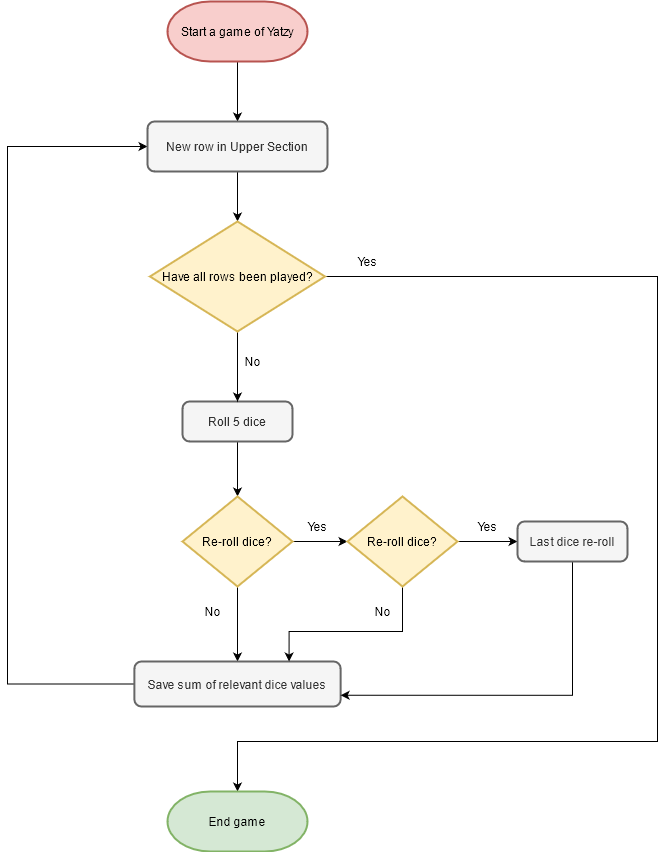

The diagram above was exported from draw.io. Its source (the exported page's mxGraphModel, read from the mxfile embedded in the PNG):
<mxGraphModel dx="1422" dy="763" grid="1" gridSize="10" guides="1" tooltips="1" connect="1" arrows="1" fold="1" page="1" pageScale="1" pageWidth="827" pageHeight="1169" math="0" shadow="0">
  <root>
    <mxCell id="0" />
    <mxCell id="1" parent="0" />
    <mxCell id="2jhWYfKSMDZZXUbXf-gl-6" style="edgeStyle=orthogonalEdgeStyle;rounded=0;orthogonalLoop=1;jettySize=auto;html=1;entryX=0.5;entryY=0;entryDx=0;entryDy=0;" parent="1" source="2jhWYfKSMDZZXUbXf-gl-2" target="2jhWYfKSMDZZXUbXf-gl-12" edge="1">
      <mxGeometry relative="1" as="geometry">
        <mxPoint x="370" y="200" as="targetPoint" />
      </mxGeometry>
    </mxCell>
    <mxCell id="2jhWYfKSMDZZXUbXf-gl-2" value="Start a game of Yatzy" style="strokeWidth=2;html=1;shape=mxgraph.flowchart.terminator;whiteSpace=wrap;fillColor=#f8cecc;strokeColor=#b85450;" parent="1" vertex="1">
      <mxGeometry x="300" y="70" width="140" height="60" as="geometry" />
    </mxCell>
    <mxCell id="2jhWYfKSMDZZXUbXf-gl-5" style="edgeStyle=orthogonalEdgeStyle;rounded=0;orthogonalLoop=1;jettySize=auto;html=1;entryX=0.5;entryY=0;entryDx=0;entryDy=0;entryPerimeter=0;" parent="1" source="2jhWYfKSMDZZXUbXf-gl-3" target="2jhWYfKSMDZZXUbXf-gl-4" edge="1">
      <mxGeometry relative="1" as="geometry" />
    </mxCell>
    <mxCell id="2jhWYfKSMDZZXUbXf-gl-3" value="Roll 5 dice" style="rounded=1;whiteSpace=wrap;html=1;absoluteArcSize=1;arcSize=14;strokeWidth=2;fillColor=#f5f5f5;strokeColor=#666666;fontColor=#333333;" parent="1" vertex="1">
      <mxGeometry x="315" y="470" width="110" height="40" as="geometry" />
    </mxCell>
    <mxCell id="2jhWYfKSMDZZXUbXf-gl-7" style="edgeStyle=orthogonalEdgeStyle;rounded=0;orthogonalLoop=1;jettySize=auto;html=1;exitX=0.5;exitY=1;exitDx=0;exitDy=0;exitPerimeter=0;entryX=0.5;entryY=0;entryDx=0;entryDy=0;" parent="1" source="2jhWYfKSMDZZXUbXf-gl-4" target="2jhWYfKSMDZZXUbXf-gl-11" edge="1">
      <mxGeometry relative="1" as="geometry">
        <mxPoint x="556.25" y="760" as="targetPoint" />
      </mxGeometry>
    </mxCell>
    <mxCell id="2jhWYfKSMDZZXUbXf-gl-9" style="edgeStyle=orthogonalEdgeStyle;rounded=0;orthogonalLoop=1;jettySize=auto;html=1;entryX=0;entryY=0.5;entryDx=0;entryDy=0;entryPerimeter=0;" parent="1" source="2jhWYfKSMDZZXUbXf-gl-4" target="2jhWYfKSMDZZXUbXf-gl-22" edge="1">
      <mxGeometry relative="1" as="geometry">
        <mxPoint x="570" y="610" as="targetPoint" />
      </mxGeometry>
    </mxCell>
    <mxCell id="2jhWYfKSMDZZXUbXf-gl-4" value="Re-roll dice?" style="strokeWidth=2;html=1;shape=mxgraph.flowchart.decision;whiteSpace=wrap;fillColor=#fff2cc;strokeColor=#d6b656;" parent="1" vertex="1">
      <mxGeometry x="315" y="565" width="110" height="90" as="geometry" />
    </mxCell>
    <mxCell id="2jhWYfKSMDZZXUbXf-gl-8" value="No" style="text;html=1;align=center;verticalAlign=middle;resizable=0;points=[];autosize=1;" parent="1" vertex="1">
      <mxGeometry x="330" y="670" width="30" height="20" as="geometry" />
    </mxCell>
    <mxCell id="2jhWYfKSMDZZXUbXf-gl-10" value="Yes" style="text;html=1;align=center;verticalAlign=middle;resizable=0;points=[];autosize=1;" parent="1" vertex="1">
      <mxGeometry x="430" y="585" width="40" height="20" as="geometry" />
    </mxCell>
    <mxCell id="2jhWYfKSMDZZXUbXf-gl-15" style="edgeStyle=orthogonalEdgeStyle;rounded=0;orthogonalLoop=1;jettySize=auto;html=1;entryX=0;entryY=0.5;entryDx=0;entryDy=0;exitX=0;exitY=0.5;exitDx=0;exitDy=0;" parent="1" source="2jhWYfKSMDZZXUbXf-gl-11" target="2jhWYfKSMDZZXUbXf-gl-12" edge="1">
      <mxGeometry relative="1" as="geometry">
        <mxPoint x="190" y="200" as="targetPoint" />
        <Array as="points">
          <mxPoint x="140" y="753" />
          <mxPoint x="140" y="215" />
        </Array>
      </mxGeometry>
    </mxCell>
    <mxCell id="2jhWYfKSMDZZXUbXf-gl-11" value="Save sum of relevant dice values" style="rounded=1;whiteSpace=wrap;html=1;absoluteArcSize=1;arcSize=14;strokeWidth=2;fillColor=#f5f5f5;strokeColor=#666666;fontColor=#333333;" parent="1" vertex="1">
      <mxGeometry x="266.88" y="730" width="206.25" height="45" as="geometry" />
    </mxCell>
    <mxCell id="2jhWYfKSMDZZXUbXf-gl-14" style="edgeStyle=orthogonalEdgeStyle;rounded=0;orthogonalLoop=1;jettySize=auto;html=1;" parent="1" source="2jhWYfKSMDZZXUbXf-gl-12" target="2jhWYfKSMDZZXUbXf-gl-16" edge="1">
      <mxGeometry relative="1" as="geometry" />
    </mxCell>
    <mxCell id="2jhWYfKSMDZZXUbXf-gl-12" value="New row in Upper Section" style="rounded=1;whiteSpace=wrap;html=1;absoluteArcSize=1;arcSize=14;strokeWidth=2;fillColor=#f5f5f5;strokeColor=#666666;fontColor=#333333;" parent="1" vertex="1">
      <mxGeometry x="280" y="190" width="180" height="50" as="geometry" />
    </mxCell>
    <mxCell id="2jhWYfKSMDZZXUbXf-gl-17" style="edgeStyle=orthogonalEdgeStyle;rounded=0;orthogonalLoop=1;jettySize=auto;html=1;entryX=0.5;entryY=0;entryDx=0;entryDy=0;entryPerimeter=0;" parent="1" source="2jhWYfKSMDZZXUbXf-gl-16" target="2jhWYfKSMDZZXUbXf-gl-19" edge="1">
      <mxGeometry relative="1" as="geometry">
        <mxPoint x="560" y="350" as="targetPoint" />
        <Array as="points">
          <mxPoint x="790" y="345" />
          <mxPoint x="790" y="810" />
          <mxPoint x="370" y="810" />
        </Array>
      </mxGeometry>
    </mxCell>
    <mxCell id="2jhWYfKSMDZZXUbXf-gl-20" style="edgeStyle=orthogonalEdgeStyle;rounded=0;orthogonalLoop=1;jettySize=auto;html=1;entryX=0.5;entryY=0;entryDx=0;entryDy=0;" parent="1" source="2jhWYfKSMDZZXUbXf-gl-16" target="2jhWYfKSMDZZXUbXf-gl-3" edge="1">
      <mxGeometry relative="1" as="geometry">
        <mxPoint x="370" y="480" as="targetPoint" />
      </mxGeometry>
    </mxCell>
    <mxCell id="2jhWYfKSMDZZXUbXf-gl-16" value="Have all rows been played?" style="strokeWidth=2;html=1;shape=mxgraph.flowchart.decision;whiteSpace=wrap;fillColor=#fff2cc;strokeColor=#d6b656;" parent="1" vertex="1">
      <mxGeometry x="282.5" y="290" width="175" height="110" as="geometry" />
    </mxCell>
    <mxCell id="2jhWYfKSMDZZXUbXf-gl-18" value="Yes" style="text;html=1;align=center;verticalAlign=middle;resizable=0;points=[];autosize=1;" parent="1" vertex="1">
      <mxGeometry x="480" y="320" width="40" height="20" as="geometry" />
    </mxCell>
    <mxCell id="2jhWYfKSMDZZXUbXf-gl-19" value="End game" style="strokeWidth=2;html=1;shape=mxgraph.flowchart.terminator;whiteSpace=wrap;fillColor=#d5e8d4;strokeColor=#82b366;" parent="1" vertex="1">
      <mxGeometry x="300" y="860" width="140" height="60" as="geometry" />
    </mxCell>
    <mxCell id="2jhWYfKSMDZZXUbXf-gl-21" value="No" style="text;html=1;align=center;verticalAlign=middle;resizable=0;points=[];autosize=1;" parent="1" vertex="1">
      <mxGeometry x="370" y="420" width="30" height="20" as="geometry" />
    </mxCell>
    <mxCell id="2jhWYfKSMDZZXUbXf-gl-25" style="edgeStyle=orthogonalEdgeStyle;rounded=0;orthogonalLoop=1;jettySize=auto;html=1;entryX=0.75;entryY=0;entryDx=0;entryDy=0;exitX=0.5;exitY=1;exitDx=0;exitDy=0;exitPerimeter=0;" parent="1" source="2jhWYfKSMDZZXUbXf-gl-22" target="2jhWYfKSMDZZXUbXf-gl-11" edge="1">
      <mxGeometry relative="1" as="geometry">
        <Array as="points">
          <mxPoint x="535" y="700" />
          <mxPoint x="422" y="700" />
        </Array>
      </mxGeometry>
    </mxCell>
    <mxCell id="2jhWYfKSMDZZXUbXf-gl-28" style="edgeStyle=orthogonalEdgeStyle;rounded=0;orthogonalLoop=1;jettySize=auto;html=1;entryX=0;entryY=0.5;entryDx=0;entryDy=0;" parent="1" source="2jhWYfKSMDZZXUbXf-gl-22" target="2jhWYfKSMDZZXUbXf-gl-27" edge="1">
      <mxGeometry relative="1" as="geometry">
        <mxPoint x="650" y="610" as="targetPoint" />
      </mxGeometry>
    </mxCell>
    <mxCell id="2jhWYfKSMDZZXUbXf-gl-22" value="Re-roll dice?" style="strokeWidth=2;html=1;shape=mxgraph.flowchart.decision;whiteSpace=wrap;fillColor=#fff2cc;strokeColor=#d6b656;" parent="1" vertex="1">
      <mxGeometry x="480" y="565" width="110" height="90" as="geometry" />
    </mxCell>
    <mxCell id="2jhWYfKSMDZZXUbXf-gl-24" style="edgeStyle=orthogonalEdgeStyle;rounded=0;orthogonalLoop=1;jettySize=auto;html=1;entryX=1;entryY=0.75;entryDx=0;entryDy=0;exitX=0.5;exitY=1;exitDx=0;exitDy=0;" parent="1" source="2jhWYfKSMDZZXUbXf-gl-27" target="2jhWYfKSMDZZXUbXf-gl-11" edge="1">
      <mxGeometry relative="1" as="geometry">
        <mxPoint x="900" y="760" as="targetPoint" />
        <mxPoint x="895" y="660" as="sourcePoint" />
        <Array as="points">
          <mxPoint x="705" y="764" />
        </Array>
      </mxGeometry>
    </mxCell>
    <mxCell id="2jhWYfKSMDZZXUbXf-gl-26" value="No" style="text;html=1;align=center;verticalAlign=middle;resizable=0;points=[];autosize=1;" parent="1" vertex="1">
      <mxGeometry x="500" y="670" width="30" height="20" as="geometry" />
    </mxCell>
    <mxCell id="2jhWYfKSMDZZXUbXf-gl-27" value="Last dice re-roll" style="rounded=1;whiteSpace=wrap;html=1;absoluteArcSize=1;arcSize=14;strokeWidth=2;fillColor=#f5f5f5;strokeColor=#666666;fontColor=#333333;" parent="1" vertex="1">
      <mxGeometry x="650" y="590" width="110" height="40" as="geometry" />
    </mxCell>
    <mxCell id="2jhWYfKSMDZZXUbXf-gl-29" value="Yes" style="text;html=1;align=center;verticalAlign=middle;resizable=0;points=[];autosize=1;" parent="1" vertex="1">
      <mxGeometry x="600" y="585" width="40" height="20" as="geometry" />
    </mxCell>
  </root>
</mxGraphModel>